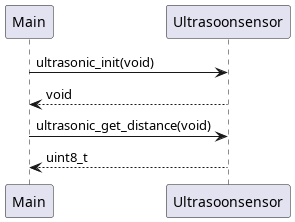

The diagram above was rendered by PlantUML. Its source (embedded in the PNG):
@startuml
participant Main as Main
participant Ultrasoonsensor as us

Main -> us  : ultrasonic_init(void)
us --> Main : void

Main -> us : ultrasonic_get_distance(void)
us --> Main : uint8_t

@enduml